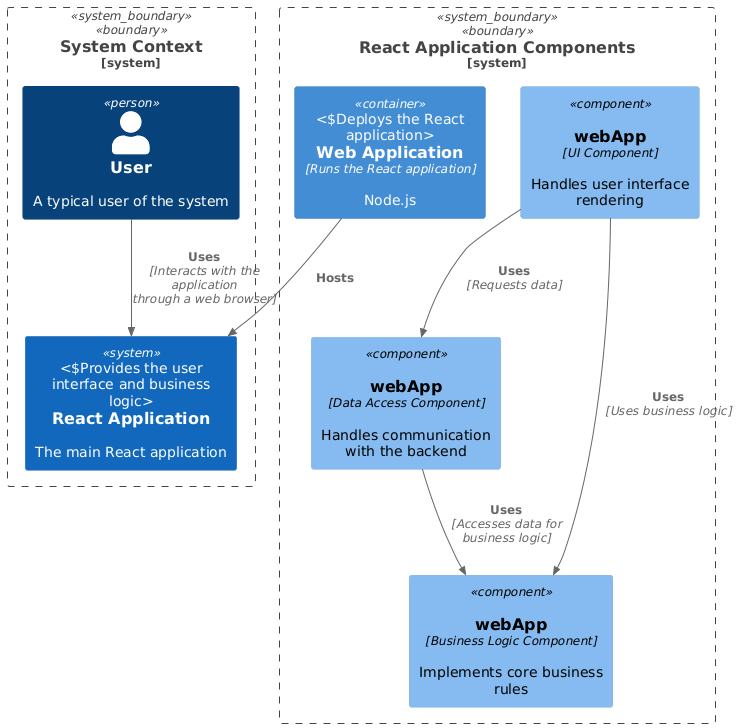

The diagram above was rendered by PlantUML. Its source (embedded in the PNG):
@startuml
!include <c4/C4_Context>
!include <c4/C4_Container>
!include <c4/C4_Component>

System_Boundary(c1, "System Context") {
  Person(user, "User", "A typical user of the system")

  System(reactApp, "React Application", "The main React application", "Provides the user interface and business logic")

}

Rel(user, reactApp, "Uses", "Interacts with the application through a web browser")


System_Boundary(c2, "React Application Components") {
  Container(webApp, "Web Application", "Runs the React application", "Node.js", "Deploys the React application")

  Component(ui, webApp, "UI Component", "Handles user interface rendering", "React")
  Component(dataAccess, webApp, "Data Access Component", "Handles communication with the backend", "Axios")
  Component(businessLogic, webApp, "Business Logic Component", "Implements core business rules", "Javascript")

  Rel(ui, dataAccess, "Uses", "Requests data")
  Rel(ui, businessLogic, "Uses", "Uses business logic")
  Rel(dataAccess, businessLogic, "Uses", "Accesses data for business logic")

  Rel(webApp, reactApp, "Hosts", "")

}
@enduml